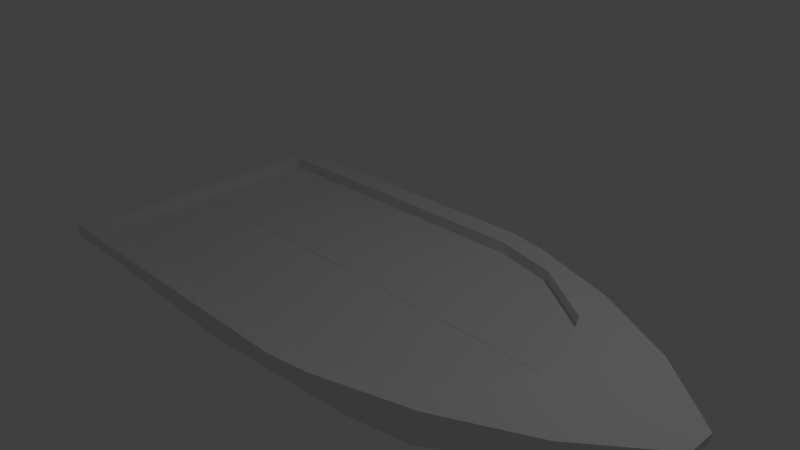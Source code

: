 # Source: boat.blend  (saved by Blender 2.65.0; exported with 4.5.12 LTS)
import bpy
from mathutils import Matrix  # noqa: F401  (used for matrix-valued properties, if any)

bpy.ops.wm.read_factory_settings(use_empty=True)
scene = bpy.context.scene
scene.name = 'Scene'

# ---- collections
col_collection_1 = bpy.data.collections.new('Collection 1'); scene.collection.children.link(col_collection_1)

# ---- world
world_world = bpy.data.worlds.new('World'); scene.world = world_world
world_world.color = (0.05088, 0.05088, 0.05088)
world_world.use_sun_shadow = False
world_world.sun_shadow_jitter_overblur = 0.0
world_world.cycles.sampling_method = 'MANUAL'
world_world.cycles.sample_map_resolution = 256

# ---- cameras
cam_camera = bpy.data.cameras.new('Camera')
cam_camera.clip_end = 100.0
cam_camera.lens = 35.0
cam_camera.sensor_width = 32.0
cam_camera.sensor_height = 18.0
cam_camera.ortho_scale = 7.314
cam_camera.dof.focus_distance = 0.0
cam_camera.dof.aperture_fstop = 128.0

# ---- lights
light_lamp = bpy.data.lights.new('Lamp', 'POINT')
light_lamp.transmission_factor = 0.0
light_lamp.cutoff_distance = 30.0
light_lamp.energy = 100.0
light_lamp.shadow_buffer_clip_start = 1.001
light_lamp.shadow_soft_size = 0.1
light_lamp.shadow_maximum_resolution = 0.006
light_lamp.use_absolute_resolution = True
light_lamp.cycles.use_multiple_importance_sampling = False

# ---- meshes
me_cube_002 = bpy.data.meshes.new('Cube.002')
me_cube_002.from_pydata([(-0.801, -1.192e-07, -0.2159), (-0.801, 0.2, -0.2159), (4.605, 0.2, -0.4266), (4.605, -1.192e-07, -0.4266), (-1.0, 0.0, 1.0), (7.846, 0.2, 1.094), (7.846, 0.0, 1.094), (5.909, 0.2, -0.2516), (5.909, 1.192e-07, -0.2516), (7.832, 0.2, 0.9611), (7.832, 0.0, 0.9611), (7.385, 0.0, 0.9118), (7.385, 0.2, 0.9118), (6.757, 5.96e-08, 0.2626), (6.757, 0.2, 0.2626), (-0.801, 1.0, -0.1159), (3.605, 1.0, -0.3266), (6.846, 1.0, 1.094), (4.909, 1.0, -0.1516), (6.832, 1.0, 0.9611), (6.385, 1.0, 0.9118), (5.757, 1.0, 0.3626), (-0.801, 1.6, 0.1841), (1.505, 1.5, -0.02655), (5.646, 1.6, 1.094), (4.209, 1.39, 0.09719), (5.632, 1.6, 0.9611), (5.185, 1.6, 0.9118), (4.957, 1.563, 0.543), (-0.801, 2.0, 0.7841), (1.105, 1.9, 0.5734), (-1.0, 2.1, 1.0), (4.346, 2.0, 1.094), (3.209, 1.671, 0.3265), (4.332, 2.0, 0.9611), (3.885, 2.0, 0.9118), (3.667, 1.832, 0.5698), (-0.9735, 2.0, 0.8383), (3.746, 2.1, 1.094), (3.732, 2.1, 0.9611), (3.285, 2.1, 0.9118), (-0.9735, 2.1, 0.8383), (3.954, 2.0, 0.9194), (-0.9729, 0.2, 0.8346), (-0.9708, 1.0, 0.8363), (-0.9729, 0.0, 0.8342), (-0.9604, 1.6, 0.8375), (-1.13, -0.0001516, 0.9762), (-1.13, 2.0, 0.9762), (-1.104, 2.0, 0.8145), (-1.103, -0.0001516, 0.8104), (-0.7928, 0.0, 1.002), (4.757, 1.6, 1.081), (6.077, 0.0, 1.075), (5.696, 1.0, 1.08), (6.051, 0.2, 1.075), (-0.7928, 1.801, 1.004), (3.843, 1.801, 1.077), (-0.7907, 0.001523, 0.8303), (4.759, 1.602, 0.9092), (6.079, 0.001523, 0.903), (5.698, 1.002, 0.908), (6.053, 0.2015, 0.9028), (-0.7907, 1.803, 0.8318), (3.845, 1.803, 0.9056)], [], [(45, 43, 1, 0), (9, 12, 20, 19), (7, 8, 3, 2), (0, 1, 2, 3), (14, 13, 8, 7), (5, 6, 10, 9), (9, 10, 11, 12), (12, 11, 13, 14), (18, 16, 25), (5, 9, 19, 17), (12, 14, 21, 20), (7, 2, 16, 18), (14, 7, 18, 21), (1, 43, 44, 15), (2, 1, 15, 16), (23, 22, 29), (21, 18, 28), (17, 19, 26, 24), (27, 20, 28), (15, 44, 46, 22), (16, 15, 23), (19, 20, 27, 26), (37, 35, 29), (26, 27, 35, 42, 34), (25, 23, 33), (36, 28, 33), (24, 26, 34, 32), (28, 36, 35), (22, 46, 37), (35, 37, 41, 40), (34, 42, 35, 40, 39), (32, 34, 39, 38), (31, 38, 39, 40, 41), (27, 28, 35), (28, 25, 33), (20, 21, 28), (36, 33, 30), (35, 36, 30), (31, 41, 49, 48), (45, 4, 47, 50), (41, 37, 46, 44, 43, 45, 50, 49), (32, 38, 31, 56, 57), (18, 25, 28), (23, 30, 33), (16, 23, 25), (30, 23, 29), (15, 22, 23), (29, 22, 37), (35, 30, 29), (51, 56, 31, 4), (32, 57, 52, 24), (6, 5, 55, 53), (54, 52, 59, 61), (55, 5, 17, 54), (50, 47, 48, 49), (4, 31, 48, 47), (54, 17, 24, 52), (60, 62, 61, 59, 64, 63, 58), (57, 56, 63, 64), (55, 54, 61, 62), (56, 51, 58, 63), (52, 57, 64, 59), (53, 55, 62, 60)])
me_cube_002.use_remesh_preserve_volume = False
me_cube_002.use_remesh_preserve_attributes = False
me_cube_002.use_mirror_vertex_groups = False
me_cube_002.update()

# ---- objects
ob_cube = bpy.data.objects.new('Cube', me_cube_002)
ob_lamp = bpy.data.objects.new('Lamp', light_lamp)
ob_camera = bpy.data.objects.new('Camera', cam_camera)

# ---- transforms, parenting, visibility, modifiers, constraints
ob_cube.location = (-3.178, -0.004546, -1.325)
ob_cube.scale = (1.0, -1.0, 1.0)
ob_cube.lineart.crease_threshold = 0.0
_m = ob_cube.modifiers.new('Mirror', 'MIRROR')
_m.use_axis = (False, True, False)
ob_lamp.location = (4.076, 1.005, 5.904)
ob_lamp.rotation_euler = (0.6503, 0.05522, 1.866)
ob_lamp.lock_rotations_4d = False
ob_lamp.empty_display_type = 'ARROWS'
ob_lamp.color = (0.0, 0.0, 0.0, 0.0)
ob_lamp.lineart.crease_threshold = 0.0
ob_camera.location = (7.481, -6.508, 5.344)
ob_camera.rotation_euler = (1.109, 0.01082, 0.8149)
ob_camera.lock_rotations_4d = False
ob_camera.empty_display_type = 'ARROWS'
ob_camera.color = (0.0, 0.0, 0.0, 0.0)
ob_camera.display_type = 'WIRE'
ob_camera.lineart.crease_threshold = 0.0

# ---- collection membership
col_collection_1.objects.link(ob_cube)
col_collection_1.objects.link(ob_lamp)
col_collection_1.objects.link(ob_camera)

# ---- scene / render settings (as saved in the file)
scene.camera = ob_camera
scene.frame_start = 1; scene.frame_end = 250; scene.frame_set(2)
scene.render.engine = 'BLENDER_EEVEE_NEXT'
scene.render.image_settings.color_mode = 'RGB'
scene.render.image_settings.compression = 90
scene.render.resolution_percentage = 50
scene.render.dither_intensity = 0.0
scene.render.bake_margin = 2
scene.render.bake_bias = 0.0
scene.cycles.use_denoising = False
scene.cycles.samples = 10
scene.cycles.sampling_pattern = 'TABULATED_SOBOL'
scene.cycles.light_sampling_threshold = 0.0
scene.cycles.use_adaptive_sampling = False
scene.cycles.use_light_tree = False
scene.cycles.blur_glossy = 0.0
scene.cycles.volume_bounces = 1
scene.cycles.pixel_filter_type = 'GAUSSIAN'
scene.cycles.sample_clamp_indirect = 0.0
scene.view_settings.view_transform = 'Standard'
bpy.context.view_layer.update()
